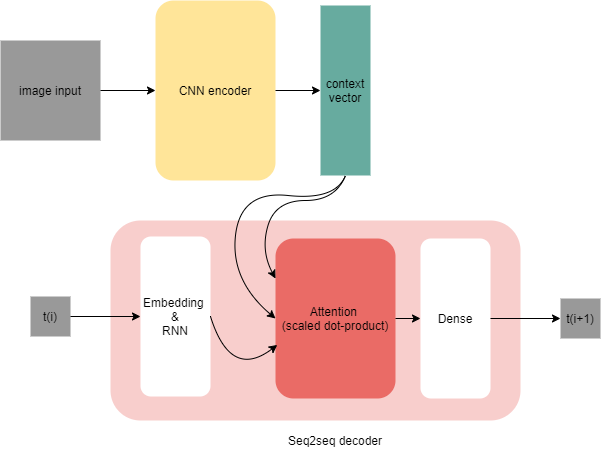

The diagram above was exported from draw.io. Its source (the exported page's mxGraphModel, read from the mxfile embedded in the PNG):
<mxGraphModel dx="881" dy="426" grid="1" gridSize="10" guides="1" tooltips="1" connect="1" arrows="1" fold="1" page="1" pageScale="1" pageWidth="1169" pageHeight="827" math="0" shadow="0">
  <root>
    <mxCell id="0" />
    <mxCell id="1" parent="0" />
    <mxCell id="LC1KsPKS85pP8HsxecDX-1" value="CNN encoder" style="rounded=1;whiteSpace=wrap;html=1;fillColor=#FFE599;strokeColor=none;" vertex="1" parent="1">
      <mxGeometry x="355" y="170" width="120" height="180" as="geometry" />
    </mxCell>
    <mxCell id="LC1KsPKS85pP8HsxecDX-2" value="image input" style="whiteSpace=wrap;html=1;aspect=fixed;strokeColor=none;fillColor=#999999;" vertex="1" parent="1">
      <mxGeometry x="200" y="210" width="100" height="100" as="geometry" />
    </mxCell>
    <mxCell id="LC1KsPKS85pP8HsxecDX-3" value="context vector" style="rounded=0;whiteSpace=wrap;html=1;fillColor=#67AB9F;strokeColor=none;" vertex="1" parent="1">
      <mxGeometry x="520" y="175" width="50" height="170" as="geometry" />
    </mxCell>
    <mxCell id="LC1KsPKS85pP8HsxecDX-4" value="" style="rounded=1;whiteSpace=wrap;html=1;fillColor=#F8CECC;strokeColor=none;" vertex="1" parent="1">
      <mxGeometry x="310" y="390" width="410" height="200" as="geometry" />
    </mxCell>
    <mxCell id="LC1KsPKS85pP8HsxecDX-5" value="Attention &lt;br&gt;(scaled dot-product)" style="rounded=1;whiteSpace=wrap;html=1;fillColor=#EA6B66;strokeColor=none;" vertex="1" parent="1">
      <mxGeometry x="475" y="408" width="120" height="160" as="geometry" />
    </mxCell>
    <mxCell id="LC1KsPKS85pP8HsxecDX-6" value="Embedding &lt;br&gt;&amp;amp;&lt;br&gt;RNN&lt;br&gt;" style="rounded=1;whiteSpace=wrap;html=1;strokeColor=none;" vertex="1" parent="1">
      <mxGeometry x="340" y="406" width="70" height="160" as="geometry" />
    </mxCell>
    <mxCell id="LC1KsPKS85pP8HsxecDX-7" value="Dense" style="rounded=1;whiteSpace=wrap;html=1;strokeColor=none;" vertex="1" parent="1">
      <mxGeometry x="620" y="408" width="70" height="160" as="geometry" />
    </mxCell>
    <mxCell id="LC1KsPKS85pP8HsxecDX-9" value="" style="curved=1;endArrow=classic;html=1;exitX=0.5;exitY=1;exitDx=0;exitDy=0;entryX=0;entryY=0.25;entryDx=0;entryDy=0;" edge="1" parent="1" source="LC1KsPKS85pP8HsxecDX-3" target="LC1KsPKS85pP8HsxecDX-5">
      <mxGeometry width="50" height="50" relative="1" as="geometry">
        <mxPoint x="560" y="410" as="sourcePoint" />
        <mxPoint x="610" y="360" as="targetPoint" />
        <Array as="points">
          <mxPoint x="535" y="370" />
          <mxPoint x="475" y="370" />
          <mxPoint x="460" y="420" />
        </Array>
      </mxGeometry>
    </mxCell>
    <mxCell id="LC1KsPKS85pP8HsxecDX-10" value="" style="curved=1;endArrow=classic;html=1;exitX=0.5;exitY=1;exitDx=0;exitDy=0;entryX=0;entryY=0.5;entryDx=0;entryDy=0;" edge="1" parent="1" source="LC1KsPKS85pP8HsxecDX-3" target="LC1KsPKS85pP8HsxecDX-5">
      <mxGeometry width="50" height="50" relative="1" as="geometry">
        <mxPoint x="555" y="355" as="sourcePoint" />
        <mxPoint x="485" y="457.9999999999999" as="targetPoint" />
        <Array as="points">
          <mxPoint x="535" y="370" />
          <mxPoint x="440" y="360" />
          <mxPoint x="430" y="450" />
        </Array>
      </mxGeometry>
    </mxCell>
    <mxCell id="LC1KsPKS85pP8HsxecDX-11" value="" style="curved=1;endArrow=classic;html=1;exitX=1;exitY=0.5;exitDx=0;exitDy=0;entryX=0.015;entryY=0.665;entryDx=0;entryDy=0;entryPerimeter=0;" edge="1" parent="1" source="LC1KsPKS85pP8HsxecDX-6" target="LC1KsPKS85pP8HsxecDX-5">
      <mxGeometry width="50" height="50" relative="1" as="geometry">
        <mxPoint x="550" y="490" as="sourcePoint" />
        <mxPoint x="480" y="510" as="targetPoint" />
        <Array as="points">
          <mxPoint x="430" y="550" />
        </Array>
      </mxGeometry>
    </mxCell>
    <mxCell id="LC1KsPKS85pP8HsxecDX-12" value="" style="endArrow=classic;html=1;exitX=1;exitY=0.5;exitDx=0;exitDy=0;entryX=0;entryY=0.5;entryDx=0;entryDy=0;" edge="1" parent="1" source="LC1KsPKS85pP8HsxecDX-2" target="LC1KsPKS85pP8HsxecDX-1">
      <mxGeometry width="50" height="50" relative="1" as="geometry">
        <mxPoint x="550" y="410" as="sourcePoint" />
        <mxPoint x="600" y="360" as="targetPoint" />
      </mxGeometry>
    </mxCell>
    <mxCell id="LC1KsPKS85pP8HsxecDX-13" value="" style="endArrow=classic;html=1;exitX=1;exitY=0.5;exitDx=0;exitDy=0;" edge="1" parent="1" source="LC1KsPKS85pP8HsxecDX-1">
      <mxGeometry width="50" height="50" relative="1" as="geometry">
        <mxPoint x="460" y="259.58" as="sourcePoint" />
        <mxPoint x="520" y="260" as="targetPoint" />
      </mxGeometry>
    </mxCell>
    <mxCell id="LC1KsPKS85pP8HsxecDX-14" value="t(i)" style="whiteSpace=wrap;html=1;aspect=fixed;strokeColor=none;fillColor=#999999;" vertex="1" parent="1">
      <mxGeometry x="230" y="466" width="40" height="40" as="geometry" />
    </mxCell>
    <mxCell id="LC1KsPKS85pP8HsxecDX-15" value="t(i+1)" style="whiteSpace=wrap;html=1;aspect=fixed;strokeColor=none;fillColor=#999999;" vertex="1" parent="1">
      <mxGeometry x="760" y="468" width="40" height="40" as="geometry" />
    </mxCell>
    <mxCell id="LC1KsPKS85pP8HsxecDX-16" value="" style="endArrow=classic;html=1;exitX=1;exitY=0.5;exitDx=0;exitDy=0;entryX=0;entryY=0.5;entryDx=0;entryDy=0;" edge="1" parent="1" source="LC1KsPKS85pP8HsxecDX-14" target="LC1KsPKS85pP8HsxecDX-6">
      <mxGeometry width="50" height="50" relative="1" as="geometry">
        <mxPoint x="270" y="490" as="sourcePoint" />
        <mxPoint x="310" y="490" as="targetPoint" />
      </mxGeometry>
    </mxCell>
    <mxCell id="LC1KsPKS85pP8HsxecDX-17" value="" style="endArrow=classic;html=1;exitX=1;exitY=0.5;exitDx=0;exitDy=0;entryX=0;entryY=0.5;entryDx=0;entryDy=0;" edge="1" parent="1" source="LC1KsPKS85pP8HsxecDX-7" target="LC1KsPKS85pP8HsxecDX-15">
      <mxGeometry width="50" height="50" relative="1" as="geometry">
        <mxPoint x="720" y="490" as="sourcePoint" />
        <mxPoint x="760" y="490" as="targetPoint" />
      </mxGeometry>
    </mxCell>
    <mxCell id="LC1KsPKS85pP8HsxecDX-18" value="" style="endArrow=classic;html=1;exitX=1;exitY=0.5;exitDx=0;exitDy=0;entryX=0;entryY=0.5;entryDx=0;entryDy=0;" edge="1" parent="1" source="LC1KsPKS85pP8HsxecDX-5" target="LC1KsPKS85pP8HsxecDX-7">
      <mxGeometry width="50" height="50" relative="1" as="geometry">
        <mxPoint x="550" y="410" as="sourcePoint" />
        <mxPoint x="600" y="360" as="targetPoint" />
      </mxGeometry>
    </mxCell>
    <mxCell id="LC1KsPKS85pP8HsxecDX-20" value="Seq2seq decoder" style="text;html=1;strokeColor=none;fillColor=none;align=center;verticalAlign=middle;whiteSpace=wrap;rounded=0;" vertex="1" parent="1">
      <mxGeometry x="470" y="600" width="130" height="20" as="geometry" />
    </mxCell>
  </root>
</mxGraphModel>